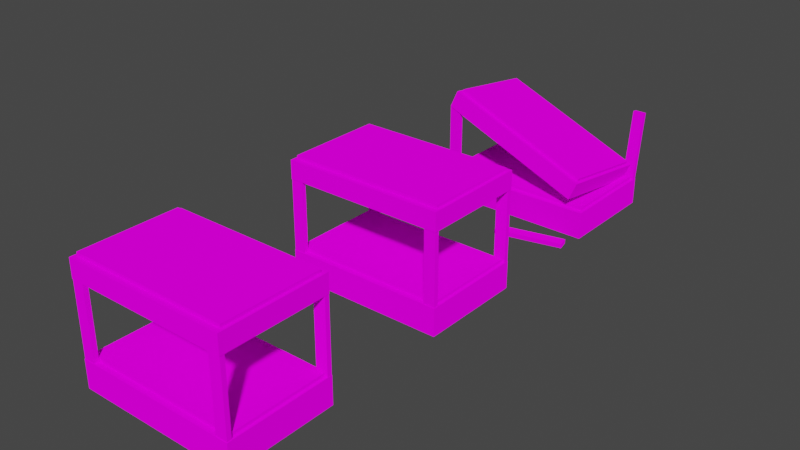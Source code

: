 # Source: bunkbeda.blend  (saved by Blender 2.92.15; exported with 4.5.12 LTS)
import bpy
from mathutils import Matrix  # noqa: F401  (used for matrix-valued properties, if any)

bpy.ops.wm.read_factory_settings(use_empty=True)
scene = bpy.context.scene
scene.name = 'Scene'

# ---- collections
col_collection = bpy.data.collections.new('Collection'); scene.collection.children.link(col_collection)

# ---- images (referenced by path relative to the original .blend; pixels are not part of the script)
import os
ASSET_DIR = os.environ.get("B2B_ASSET_DIR", "")  # directory of the original .blend (textures are referenced by path, not embedded)
HERE = os.path.dirname(os.path.abspath(__file__))  # packed textures are extracted next to this script under _unpacked/

def load_image(name, relpath, width, height, colorspace="sRGB"):
    """Load a texture the original file referenced (path relative to the .blend, or extracted next to this script)."""
    p = next((c for c in (os.path.join(HERE, relpath), os.path.join(ASSET_DIR, relpath)) if relpath and os.path.exists(c)), "")
    if p:
        img = bpy.data.images.load(p, check_existing=True)
        img.name = name
    else:  # same state as the original file: an image datablock whose file is absent (Cycles renders it pink)
        img = bpy.data.images.new(name, width, height)
        img.source = "FILE"
        img.filepath = "//" + (relpath or name)
    img.colorspace_settings.name = colorspace
    return img
img_bunkbeda_png = load_image('bunkbeda.png', 'bunkbeda.png', 1024, 1024, 'sRGB')
img_bunkbedax_png = load_image('bunkbedax.png', 'bunkbedax.png', 1024, 1024, 'sRGB')

# ---- materials (node trees are filled in below, after node groups)
mat_bunkbeda = bpy.data.materials.new('bunkbeda')
mat_bunkbeda.use_transparent_shadow = False
mat_bunkbedax = bpy.data.materials.new('bunkbedax')
mat_bunkbedax.use_transparent_shadow = False

# ---- material node trees
mat_bunkbeda.use_nodes = True; mat_bunkbeda.node_tree.nodes.clear()
_N = mat_bunkbeda.node_tree.nodes; _L = mat_bunkbeda.node_tree.links
n0 = _N.new('ShaderNodeOutputMaterial'); n0.name = 'Material Output'; n0.location = (300, 300)
n1 = _N.new('ShaderNodeBsdfDiffuse'); n1.name = 'Diffuse BSDF'; n1.location = (10, 300)
n1.inputs[1].default_value = 0.5
n2 = _N.new('ShaderNodeTexImage'); n2.name = 'Image Texture'; n2.location = (-280, 280)
n2.image = img_bunkbeda_png
_L.new(n1.outputs[0], n0.inputs[0])
_L.new(n2.outputs[0], n1.inputs[0])
n0.is_active_output = True
mat_bunkbedax.use_nodes = True; mat_bunkbedax.node_tree.nodes.clear()
_N = mat_bunkbedax.node_tree.nodes; _L = mat_bunkbedax.node_tree.links
n0 = _N.new('ShaderNodeOutputMaterial'); n0.name = 'Material Output'; n0.location = (300, 300)
n1 = _N.new('ShaderNodeBsdfDiffuse'); n1.name = 'Diffuse BSDF'; n1.location = (10, 300)
n1.inputs[1].default_value = 0.5
n2 = _N.new('ShaderNodeTexImage'); n2.name = 'Image Texture'; n2.location = (-280, 280)
n2.image = img_bunkbedax_png
_L.new(n1.outputs[0], n0.inputs[0])
_L.new(n2.outputs[0], n1.inputs[0])
n0.is_active_output = True

# ---- world
world_world = bpy.data.worlds.new('World'); scene.world = world_world
world_world.use_nodes = True; world_world.node_tree.nodes.clear()
_N = world_world.node_tree.nodes; _L = world_world.node_tree.links
n0 = _N.new('ShaderNodeOutputWorld'); n0.name = 'World Output'; n0.location = (300, 300)
n1 = _N.new('ShaderNodeBackground'); n1.name = 'Background'; n1.location = (10, 300)
n1.inputs[0].default_value = (0.05088, 0.05088, 0.05088, 1.0)
_L.new(n1.outputs[0], n0.inputs[0])
n0.is_active_output = True
world_world.color = (0.05088, 0.05088, 0.05088)
world_world.use_sun_shadow = False
world_world.sun_shadow_jitter_overblur = 0.0

# ---- meshes
me_object0 = bpy.data.meshes.new('Object0')
me_object0.from_pydata([(-3.504, -2.307, -1.414), (3.504, -2.307, -1.414), (3.504, 2.307, -1.414), (-3.504, 2.307, -1.414), (2.992, 2.098, 1.67), (3.495, 2.098, 1.67), (3.495, 2.297, 1.67), (2.992, 2.297, 1.67), (2.992, 2.098, -1.414), (3.495, 2.098, -1.414), (3.495, 2.297, -1.414), (2.992, 2.297, -1.414), (-3.382, -2.082, -1.265), (3.382, -2.082, -1.265), (3.382, 2.082, -1.265), (-3.382, 2.082, -1.265), (-3.504, -2.307, -2.616), (3.504, -2.307, -2.616), (3.504, 2.307, -2.616), (-3.504, 2.307, -2.616), (2.982, -2.286, 1.67), (3.485, -2.286, 1.67), (3.485, -2.088, 1.67), (2.982, -2.088, 1.67), (2.982, -2.286, -1.414), (3.485, -2.286, -1.414), (3.485, -2.088, -1.414), (2.982, -2.088, -1.414), (-3.492, -2.291, 1.67), (-2.99, -2.291, 1.67), (-2.99, -2.093, 1.67), (-3.492, -2.093, 1.67), (-3.492, -2.291, -1.414), (-2.99, -2.291, -1.414), (-2.99, -2.093, -1.414), (-3.492, -2.093, -1.414), (-3.492, 2.083, 1.67), (-2.99, 2.083, 1.67), (-2.99, 2.282, 1.67), (-3.492, 2.282, 1.67), (-3.492, 2.083, -1.414), (-2.99, 2.083, -1.414), (-2.99, 2.282, -1.414), (-3.492, 2.282, -1.414), (-3.382, -2.082, -1.414), (-3.382, 2.082, -1.414), (3.382, 2.082, -1.414), (3.382, -2.082, -1.414), (-3.504, -2.307, 2.468), (3.504, -2.307, 2.468), (3.504, 2.307, 2.468), (-3.504, 2.307, 2.468), (-3.504, -2.307, 1.67), (3.504, -2.307, 1.67), (3.504, 2.307, 1.67), (-3.504, 2.307, 1.67), (-3.382, -2.082, 2.616), (3.382, -2.082, 2.616), (3.382, 2.082, 2.616), (-3.382, 2.082, 2.616), (-3.382, -2.082, 2.467), (-3.382, 2.082, 2.467), (3.382, 2.082, 2.467), (3.382, -2.082, 2.467)], [], [(39, 38, 42, 43), (5, 4, 8, 9), (15, 14, 46, 45), (53, 52, 55, 54), (59, 56, 57, 58), (23, 22, 26, 27), (28, 31, 35, 32), (0, 3, 19, 16), (50, 49, 53, 54), (31, 30, 34, 35), (56, 59, 61, 60), (59, 58, 62, 61), (7, 6, 10, 11), (49, 48, 52, 53), (14, 13, 47, 46), (2, 1, 17, 18), (4, 7, 11, 8), (12, 15, 45, 44), (38, 37, 41, 42), (15, 12, 13, 14), (58, 57, 63, 62), (3, 2, 18, 19), (57, 56, 60, 63), (22, 21, 25, 26), (21, 20, 24, 25), (48, 51, 55, 52), (20, 23, 27, 24), (1, 0, 16, 17), (6, 5, 9, 10), (3, 0, 1, 2), (51, 48, 49, 50), (30, 29, 33, 34), (51, 50, 54, 55), (36, 39, 43, 40), (29, 28, 32, 33), (18, 17, 16, 19), (13, 12, 44, 47), (37, 36, 40, 41)])
_uv = me_object0.uv_layers.new(name='UVMap')
_uv.uv.foreach_set('vector', [0.5034, 0.7089, 0.5031, 0.7902, 0.9976, 0.7925, 0.998, 0.7113, 0.5031, 0.7902, 0.5034, 0.7089, 0.998, 0.7113, 0.9976, 0.7925, 0.01771, 0.002819, 0.01771, 0.9976, -0.0001375, 0.9976, -0.0001375, 0.002819, 0.5003, -0.000153, 0.5003, 0.5002, 0.9997, 0.5002, 0.9997, -0.0001525, 0.0004315, 0.000827, 0.4996, 0.000828, 0.4996, 0.9956, 0.0004315, 0.9956, 0.5034, 0.7089, 0.5031, 0.7902, 0.9976, 0.7925, 0.998, 0.7113, 0.5031, 0.7775, 0.503, 0.8097, 0.9976, 0.812, 0.9977, 0.7798, 0.6344, 0.7206, 0.8779, 0.7206, 0.8779, 0.5038, 0.6344, 0.5038, 0.8779, 0.7206, 0.6344, 0.7206, 0.6344, 0.5038, 0.8779, 0.5038, 0.5034, 0.7089, 0.5031, 0.7902, 0.9976, 0.7925, 0.998, 0.7113, 0.4996, 0.02209, 0.0004315, 0.02209, 0.0004315, 0.000182, 0.4996, 0.000182, 0.01771, 0.002819, 0.01771, 0.9976, -0.0001375, 0.9976, -0.0001375, 0.002819, 0.5034, 0.7089, 0.5031, 0.7902, 0.9976, 0.7925, 0.998, 0.7113, 1.003, 0.7206, 0.5046, 0.7206, 0.5046, 0.5038, 1.003, 0.5038, 0.000431, 0.9779, 0.4996, 0.9779, 0.4996, 0.9998, 0.000431, 0.9998, 0.8779, 0.7206, 0.6344, 0.7206, 0.6344, 0.5038, 0.8779, 0.5038, 0.5031, 0.7775, 0.503, 0.8097, 0.9976, 0.812, 0.9977, 0.7798, 0.4996, 0.02209, 0.0004315, 0.02209, 0.0004315, 0.000182, 0.4996, 0.000182, 0.503, 0.8097, 0.5031, 0.7775, 0.9977, 0.7798, 0.9976, 0.812, 0.0004315, 0.000827, 0.4996, 0.000828, 0.4996, 0.9956, 0.0004315, 0.9956, 0.000431, 0.9779, 0.4996, 0.9779, 0.4996, 0.9998, 0.000431, 0.9998, 0.5046, 0.6938, 1.003, 0.6938, 1.003, 0.5038, 0.5046, 0.5038, 0.4823, 0.9976, 0.4823, 0.00282, 0.5001, 0.00282, 0.5001, 0.9976, 0.503, 0.8097, 0.5031, 0.7775, 0.9977, 0.7798, 0.9976, 0.812, 0.5031, 0.7902, 0.5034, 0.7089, 0.998, 0.7113, 0.9976, 0.7925, 0.6344, 0.7206, 0.8779, 0.7206, 0.8779, 0.5038, 0.6344, 0.5038, 0.5031, 0.7775, 0.503, 0.8097, 0.9976, 0.812, 0.9977, 0.7798, 1.003, 0.6938, 0.5046, 0.6938, 0.5046, 0.5038, 1.003, 0.5038, 0.503, 0.8097, 0.5031, 0.7775, 0.9977, 0.7798, 0.9976, 0.812, 0.9997, 0.5002, 0.5003, 0.5002, 0.5003, -0.000153, 0.9997, -0.0001525, 0.9997, 0.5002, 0.5003, 0.5002, 0.5003, -0.000153, 0.9997, -0.0001525, 0.503, 0.8097, 0.5031, 0.7775, 0.9977, 0.7798, 0.9976, 0.812, 0.5046, 0.7206, 1.003, 0.7206, 1.003, 0.5038, 0.5046, 0.5038, 0.5031, 0.7775, 0.503, 0.8097, 0.9976, 0.812, 0.9977, 0.7798, 0.5031, 0.7902, 0.5034, 0.7089, 0.998, 0.7113, 0.9976, 0.7925, 0.9974, 0.0003495, 0.4999, 0.0003495, 0.4999, 0.4997, 0.9974, 0.4997, 0.4823, 0.9976, 0.4823, 0.00282, 0.5001, 0.00282, 0.5001, 0.9976, 0.5031, 0.7902, 0.5034, 0.7089, 0.998, 0.7113, 0.9976, 0.7925])
me_object0.materials.append(mat_bunkbeda)
me_object0.use_remesh_fix_poles = True
me_object0.use_remesh_preserve_attributes = False
me_object0.use_mirror_vertex_groups = False
me_object0.update()
me_object0_001 = bpy.data.meshes.new('Object0.001')
me_object0_001.from_pydata([(-3.504, -2.307, -1.414), (3.504, -2.307, -1.414), (3.504, 2.307, -1.414), (-3.504, 2.307, -1.414), (2.992, 2.098, 1.67), (3.495, 2.098, 1.67), (3.495, 2.297, 1.67), (2.992, 2.297, 1.67), (2.992, 2.098, -1.414), (3.495, 2.098, -1.414), (3.495, 2.297, -1.414), (2.992, 2.297, -1.414), (-3.382, -2.082, -1.265), (3.382, -2.082, -1.265), (3.382, 2.082, -1.265), (-3.382, 2.082, -1.265), (-3.504, -2.307, -2.616), (3.504, -2.307, -2.616), (3.504, 2.307, -2.616), (-3.504, 2.307, -2.616), (2.982, -2.286, 1.67), (3.485, -2.286, 1.67), (3.485, -2.088, 1.67), (2.982, -2.088, 1.67), (2.982, -2.286, -1.414), (3.485, -2.286, -1.414), (3.485, -2.088, -1.414), (2.982, -2.088, -1.414), (-3.492, -2.291, 1.67), (-2.99, -2.291, 1.67), (-2.99, -2.093, 1.67), (-3.492, -2.093, 1.67), (-3.492, -2.291, -1.414), (-2.99, -2.291, -1.414), (-2.99, -2.093, -1.414), (-3.492, -2.093, -1.414), (-3.492, 2.083, 1.67), (-2.99, 2.083, 1.67), (-2.99, 2.282, 1.67), (-3.492, 2.282, 1.67), (-3.492, 2.083, -1.414), (-2.99, 2.083, -1.414), (-2.99, 2.282, -1.414), (-3.492, 2.282, -1.414), (-3.382, -2.082, -1.414), (-3.382, 2.082, -1.414), (3.382, 2.082, -1.414), (3.382, -2.082, -1.414), (-3.504, -2.307, 2.468), (3.504, -2.307, 2.468), (3.504, 2.307, 2.468), (-3.504, 2.307, 2.468), (-3.504, -2.307, 1.67), (3.504, -2.307, 1.67), (3.504, 2.307, 1.67), (-3.504, 2.307, 1.67), (-3.382, -2.082, 2.616), (3.382, -2.082, 2.616), (3.382, 2.082, 2.616), (-3.382, 2.082, 2.616), (-3.382, -2.082, 2.467), (-3.382, 2.082, 2.467), (3.382, 2.082, 2.467), (3.382, -2.082, 2.467)], [], [(39, 38, 42, 43), (5, 4, 8, 9), (15, 14, 46, 45), (53, 52, 55, 54), (59, 56, 57, 58), (23, 22, 26, 27), (28, 31, 35, 32), (0, 3, 19, 16), (50, 49, 53, 54), (31, 30, 34, 35), (56, 59, 61, 60), (59, 58, 62, 61), (7, 6, 10, 11), (49, 48, 52, 53), (14, 13, 47, 46), (2, 1, 17, 18), (4, 7, 11, 8), (12, 15, 45, 44), (38, 37, 41, 42), (15, 12, 13, 14), (58, 57, 63, 62), (3, 2, 18, 19), (57, 56, 60, 63), (22, 21, 25, 26), (21, 20, 24, 25), (48, 51, 55, 52), (20, 23, 27, 24), (1, 0, 16, 17), (6, 5, 9, 10), (3, 0, 1, 2), (51, 48, 49, 50), (30, 29, 33, 34), (51, 50, 54, 55), (36, 39, 43, 40), (29, 28, 32, 33), (18, 17, 16, 19), (13, 12, 44, 47), (37, 36, 40, 41)])
_uv = me_object0_001.uv_layers.new(name='UVMap')
_uv.uv.foreach_set('vector', [0.5034, 0.7089, 0.5031, 0.7902, 0.9976, 0.7925, 0.998, 0.7113, 0.5031, 0.7902, 0.5034, 0.7089, 0.998, 0.7113, 0.9976, 0.7925, 0.4823, 0.002819, 0.4823, 0.9976, 0.5001, 0.9976, 0.5001, 0.002819, 0.5003, -0.000153, 0.5003, 0.5002, 0.9997, 0.5002, 0.9997, -0.0001525, 0.0004315, 0.000827, 0.4996, 0.000828, 0.4996, 0.9956, 0.0004315, 0.9956, 0.5034, 0.7089, 0.5031, 0.7902, 0.9976, 0.7925, 0.998, 0.7113, 0.5031, 0.7775, 0.503, 0.8097, 0.9976, 0.812, 0.9977, 0.7798, 0.6344, 0.7206, 0.8779, 0.7206, 0.8779, 0.5038, 0.6344, 0.5038, 0.8779, 0.7206, 0.6344, 0.7206, 0.6344, 0.5038, 0.8779, 0.5038, 0.5034, 0.7089, 0.5031, 0.7902, 0.9976, 0.7925, 0.998, 0.7113, 0.4996, 0.02209, 0.0004315, 0.02209, 0.0004315, 0.000182, 0.4996, 0.000182, 0.01771, 0.002819, 0.01771, 0.9976, -0.0001375, 0.9976, -0.0001375, 0.002819, 0.5034, 0.7089, 0.5031, 0.7902, 0.9976, 0.7925, 0.998, 0.7113, 1.003, 0.7206, 0.5046, 0.7206, 0.5046, 0.5038, 1.003, 0.5038, 0.4996, 0.9779, 0.000432, 0.9779, 0.000432, 0.9998, 0.4996, 0.9998, 0.8779, 0.7206, 0.6344, 0.7206, 0.6344, 0.5038, 0.8779, 0.5038, 0.5031, 0.7775, 0.503, 0.8097, 0.9976, 0.812, 0.9977, 0.7798, 0.000432, 0.02209, 0.4996, 0.02209, 0.4996, 0.000182, 0.000432, 0.000182, 0.503, 0.8097, 0.5031, 0.7775, 0.9977, 0.7798, 0.9976, 0.812, 0.4996, 0.000827, 0.000432, 0.000828, 0.000432, 0.9956, 0.4996, 0.9956, 0.000431, 0.9779, 0.4996, 0.9779, 0.4996, 0.9998, 0.000431, 0.9998, 0.5046, 0.6938, 1.003, 0.6938, 1.003, 0.5038, 0.5046, 0.5038, 0.4823, 0.9976, 0.4823, 0.00282, 0.5001, 0.00282, 0.5001, 0.9976, 0.503, 0.8097, 0.5031, 0.7775, 0.9977, 0.7798, 0.9976, 0.812, 0.5031, 0.7902, 0.5034, 0.7089, 0.998, 0.7113, 0.9976, 0.7925, 0.6344, 0.7206, 0.8779, 0.7206, 0.8779, 0.5038, 0.6344, 0.5038, 0.5031, 0.7775, 0.503, 0.8097, 0.9976, 0.812, 0.9977, 0.7798, 1.003, 0.6938, 0.5046, 0.6938, 0.5046, 0.5038, 1.003, 0.5038, 0.503, 0.8097, 0.5031, 0.7775, 0.9977, 0.7798, 0.9976, 0.812, 0.9997, 0.5002, 0.5003, 0.5002, 0.5003, -0.000153, 0.9997, -0.0001525, 0.9997, 0.5002, 0.5003, 0.5002, 0.5003, -0.000153, 0.9997, -0.0001525, 0.503, 0.8097, 0.5031, 0.7775, 0.9977, 0.7798, 0.9976, 0.812, 0.5046, 0.7206, 1.003, 0.7206, 1.003, 0.5038, 0.5046, 0.5038, 0.5031, 0.7775, 0.503, 0.8097, 0.9976, 0.812, 0.9977, 0.7798, 0.5031, 0.7902, 0.5034, 0.7089, 0.998, 0.7113, 0.9976, 0.7925, 0.9974, 0.0003495, 0.4999, 0.0003495, 0.4999, 0.4997, 0.9974, 0.4997, 0.01771, 0.9976, 0.01771, 0.00282, -0.0001375, 0.00282, -0.000137, 0.9976, 0.5031, 0.7902, 0.5034, 0.7089, 0.998, 0.7113, 0.9976, 0.7925])
me_object0_001.materials.append(mat_bunkbedax)
me_object0_001.use_remesh_fix_poles = True
me_object0_001.use_remesh_preserve_attributes = False
me_object0_001.use_mirror_vertex_groups = False
me_object0_001.update()
me_object0_002 = bpy.data.meshes.new('Object0.002')
me_object0_002.from_pydata([(-3.504, -2.307, -1.414), (3.504, -2.307, -1.414), (3.504, 2.307, -1.414), (-3.504, 2.307, -1.414), (2.992, 2.485, 1.645), (3.495, 2.485, 1.645), (3.495, 2.682, 1.621), (2.992, 2.682, 1.621), (2.992, 2.098, -1.414), (3.495, 2.098, -1.414), (3.495, 2.295, -1.439), (2.992, 2.295, -1.439), (-3.382, -2.082, -1.265), (3.382, -2.082, -1.265), (3.382, 2.082, -1.265), (-3.382, 2.082, -1.265), (-3.504, -2.307, -2.616), (3.504, -2.307, -2.616), (3.504, 2.307, -2.616), (-3.504, 2.307, -2.616), (2.868, -2.359, -2.834), (2.982, -2.848, -2.834), (2.982, -2.848, -3.033), (2.868, -2.359, -3.033), (-0.135, -3.059, -2.834), (-0.02093, -3.548, -2.834), (-0.02093, -3.548, -3.033), (-0.135, -3.059, -3.033), (-3.492, -2.291, 1.67), (-2.99, -2.291, 1.67), (-2.99, -2.093, 1.67), (-3.492, -2.093, 1.67), (-3.492, -2.291, -1.414), (-2.99, -2.291, -1.414), (-2.99, -2.093, -1.414), (-3.492, -2.093, -1.414), (-3.464, 2.049, 1.069), (-2.975, 2.021, 0.9583), (-2.971, 2.217, 0.9276), (-3.46, 2.245, 1.038), (-3.382, -2.082, -1.414), (-3.382, 2.082, -1.414), (3.382, 2.082, -1.414), (3.382, -2.082, -1.414), (-3.219, -2.198, 2.429), (3.342, -2.585, -0.006568), (3.365, 1.982, -0.669), (-3.195, 2.369, 1.767), (-3.499, -2.304, 1.69), (3.061, -2.69, -0.7458), (3.085, 1.877, -1.408), (-3.476, 2.263, 1.028), (-3.05, -1.962, 2.492), (3.281, -2.335, 0.1415), (3.302, 1.786, -0.4563), (-3.029, 2.159, 1.894), (-3.103, -1.982, 2.354), (-3.082, 2.14, 1.756), (3.249, 1.766, -0.5943), (3.228, -2.355, 0.00352), (-3.858, 1.795, -0.6132), (-3.854, 1.991, -0.6439), (-3.436, 1.917, -1.06), (-3.44, 1.721, -1.029), (-3.492, 2.083, -1.414), (-2.99, 2.083, -1.414), (-2.99, 2.282, -1.414), (-3.492, 2.282, -1.414), (-3.492, 2.083, -0.07606), (-3.492, 2.282, -0.07606), (-2.99, 2.282, -0.3931), (-2.99, 2.083, -0.3931)], [], [(39, 38, 62, 61), (5, 4, 8, 9), (15, 14, 42, 41), (49, 48, 51, 50), (55, 52, 53, 54), (23, 22, 26, 27), (28, 31, 35, 32), (0, 3, 19, 16), (46, 45, 49, 50), (31, 30, 34, 35), (52, 55, 57, 56), (55, 54, 58, 57), (7, 6, 10, 11), (45, 44, 48, 49), (14, 13, 43, 42), (2, 1, 17, 18), (4, 7, 11, 8), (12, 15, 41, 40), (38, 37, 63, 62), (15, 12, 13, 14), (54, 53, 59, 58), (3, 2, 18, 19), (53, 52, 56, 59), (22, 21, 25, 26), (21, 20, 24, 25), (44, 47, 51, 48), (20, 23, 27, 24), (1, 0, 16, 17), (6, 5, 9, 10), (3, 0, 1, 2), (47, 44, 45, 46), (30, 29, 33, 34), (47, 46, 50, 51), (36, 39, 61, 60), (29, 28, 32, 33), (18, 17, 16, 19), (13, 12, 40, 43), (37, 36, 60, 63), (69, 70, 66, 67), (70, 71, 65, 66), (68, 69, 67, 64), (71, 68, 64, 65), (20, 21, 22, 23), (4, 5, 6, 7), (24, 27, 26, 25), (62, 63, 60, 61), (70, 69, 68, 71)])
_uv = me_object0_002.uv_layers.new(name='UVMap')
_uv.uv.foreach_set('vector', [0.5034, 0.7089, 0.5031, 0.7902, 0.8339, 0.7918, 0.7834, 0.7103, 0.5031, 0.7902, 0.5034, 0.7089, 0.998, 0.7113, 0.9976, 0.7925, 0.4823, 0.002819, 0.4823, 0.9976, 0.5001, 0.9976, 0.5001, 0.002819, 0.5003, -0.000153, 0.5003, 0.5002, 0.9997, 0.5002, 0.9997, -0.0001525, 0.0004315, 0.000827, 0.4996, 0.000828, 0.4996, 0.9956, 0.0004315, 0.9956, 0.5034, 0.7089, 0.5031, 0.7902, 0.9976, 0.7925, 0.998, 0.7113, 0.5031, 0.7775, 0.503, 0.8097, 0.9976, 0.812, 0.9977, 0.7798, 0.6344, 0.7206, 0.8779, 0.7206, 0.8779, 0.5038, 0.6344, 0.5038, 0.8779, 0.7206, 0.6344, 0.7206, 0.6344, 0.5038, 0.8779, 0.5038, 0.5034, 0.7089, 0.5031, 0.7902, 0.9976, 0.7925, 0.998, 0.7113, 0.4996, 0.02209, 0.0004315, 0.02209, 0.0004315, 0.000182, 0.4996, 0.000182, 0.01771, 0.002819, 0.01771, 0.9976, -0.0001375, 0.9976, -0.0001375, 0.002819, 0.5034, 0.7089, 0.5031, 0.7902, 0.9976, 0.7925, 0.998, 0.7113, 1.003, 0.7206, 0.5046, 0.7206, 0.5046, 0.5038, 1.003, 0.5038, 0.4996, 0.9779, 0.000432, 0.9779, 0.000432, 0.9998, 0.4996, 0.9998, 0.8779, 0.7206, 0.6344, 0.7206, 0.6344, 0.5038, 0.8779, 0.5038, 0.5031, 0.7775, 0.503, 0.8097, 0.9976, 0.812, 0.9977, 0.7798, 0.000432, 0.02209, 0.4996, 0.02209, 0.4996, 0.000182, 0.000432, 0.000182, 0.503, 0.8097, 0.5031, 0.7775, 0.834, 0.7791, 0.8338, 0.8112, 0.4996, 0.000827, 0.000432, 0.000828, 0.000432, 0.9956, 0.4996, 0.9956, 0.000431, 0.9779, 0.4996, 0.9779, 0.4996, 0.9998, 0.000431, 0.9998, 0.5046, 0.6938, 1.003, 0.6938, 1.003, 0.5038, 0.5046, 0.5038, 0.4823, 0.9976, 0.4823, 0.00282, 0.5001, 0.00282, 0.5001, 0.9976, 0.503, 0.8097, 0.5031, 0.7775, 0.9977, 0.7798, 0.9976, 0.812, 0.5031, 0.7902, 0.5034, 0.7089, 0.998, 0.7113, 0.9976, 0.7925, 0.6344, 0.7206, 0.8779, 0.7206, 0.8779, 0.5038, 0.6344, 0.5038, 0.5031, 0.7775, 0.503, 0.8097, 0.9976, 0.812, 0.9977, 0.7798, 1.003, 0.6938, 0.5046, 0.6938, 0.5046, 0.5038, 1.003, 0.5038, 0.503, 0.8097, 0.5031, 0.7775, 0.9977, 0.7798, 0.9976, 0.812, 0.9997, 0.5002, 0.5003, 0.5002, 0.5003, -0.000153, 0.9997, -0.0001525, 0.9997, 0.5002, 0.5003, 0.5002, 0.5003, -0.000153, 0.9997, -0.0001525, 0.503, 0.8097, 0.5031, 0.7775, 0.9977, 0.7798, 0.9976, 0.812, 0.5046, 0.7206, 1.003, 0.7206, 1.003, 0.5038, 0.5046, 0.5038, 0.5031, 0.7775, 0.503, 0.8097, 0.783, 0.811, 0.7831, 0.7788, 0.5031, 0.7902, 0.5034, 0.7089, 0.998, 0.7113, 0.9976, 0.7925, 0.9974, 0.0003495, 0.4999, 0.0003495, 0.4999, 0.4997, 0.9974, 0.4997, 0.01771, 0.9976, 0.01771, 0.00282, -0.0001375, 0.00282, -0.000137, 0.9976, 0.5031, 0.7902, 0.5034, 0.7089, 0.7834, 0.7103, 0.8339, 0.7918, 0.7834, 0.7103, 0.8339, 0.7918, 0.9976, 0.7925, 0.998, 0.7113, 0.8338, 0.8112, 0.834, 0.7791, 0.9977, 0.7798, 0.9976, 0.812, 0.7831, 0.7788, 0.783, 0.811, 0.9976, 0.812, 0.9977, 0.7798, 0.8339, 0.7918, 0.7834, 0.7103, 0.998, 0.7113, 0.9976, 0.7925, 0.7835, 0.1222, 0.7835, 0.1892, 0.757, 0.1892, 0.757, 0.1222, 0.9543, 0.2761, 0.9543, 0.3432, 0.9277, 0.3432, 0.9277, 0.2761, 0.5871, 0.1321, 0.6136, 0.1321, 0.6136, 0.1991, 0.5871, 0.1991, 0.6359, 0.2596, 0.6592, 0.2596, 0.6592, 0.3292, 0.6359, 0.3292, 0.7776, 0.2837, 0.7776, 0.363, 0.751, 0.363, 0.751, 0.2837])
me_object0_002.materials.append(mat_bunkbedax)
me_object0_002.use_remesh_fix_poles = True
me_object0_002.use_remesh_preserve_attributes = False
me_object0_002.use_mirror_vertex_groups = False
me_object0_002.update()

# ---- objects
ob_bunkbeda = bpy.data.objects.new('bunkbeda', me_object0)
ob_bunkbedax = bpy.data.objects.new('bunkbedax', me_object0_001)
ob_bunkbeday = bpy.data.objects.new('bunkbeday', me_object0_002)

# ---- transforms, parenting, visibility, modifiers, constraints
ob_bunkbeda.location = (0.0, 0.0, 0.0)
ob_bunkbeda.lineart.crease_threshold = 0.0
ob_bunkbedax.location = (0.0, 10.0, 0.0)
ob_bunkbedax.lineart.crease_threshold = 0.0
ob_bunkbeday.location = (0.0, 20.0, 0.0)
ob_bunkbeday.lineart.crease_threshold = 0.0

# ---- collection membership
col_collection.objects.link(ob_bunkbeda)
col_collection.objects.link(ob_bunkbedax)
col_collection.objects.link(ob_bunkbeday)

# ---- scene / render settings (as saved in the file)
scene.frame_start = 1; scene.frame_end = 250; scene.frame_set(1)
scene.render.engine = 'BLENDER_EEVEE_NEXT'
scene.cycles.use_denoising = False
scene.cycles.samples = 128
scene.cycles.sampling_pattern = 'TABULATED_SOBOL'
scene.cycles.use_adaptive_sampling = False
scene.cycles.use_light_tree = False
scene.view_settings.view_transform = 'Filmic'
bpy.context.view_layer.update()

# ---- added for rendering (the .blend has no active camera and no usable light): camera, sun
cam_auto = bpy.data.cameras.new('AutoCamera')
cam_auto.lens = 50.0
cam_auto.sensor_width = 36.0
cam_auto.clip_end = 1000.0
ob_auto_camera = bpy.data.objects.new('AutoCamera', cam_auto)
scene.collection.objects.link(ob_auto_camera)
ob_auto_camera.location = (24.4867, -19.4089, 19.5225)
ob_auto_camera.rotation_euler = (1.09748, -7.21219e-08, 0.694738)
scene.camera = ob_auto_camera
light_auto_sun = bpy.data.lights.new('AutoSun', 'SUN')
light_auto_sun.energy = 3.0
light_auto_sun.angle = 0.0523599
ob_auto_sun = bpy.data.objects.new('AutoSun', light_auto_sun)
scene.collection.objects.link(ob_auto_sun)
ob_auto_sun.rotation_euler = (0.872665, 0.174533, 0.523599)
bpy.context.view_layer.update()
